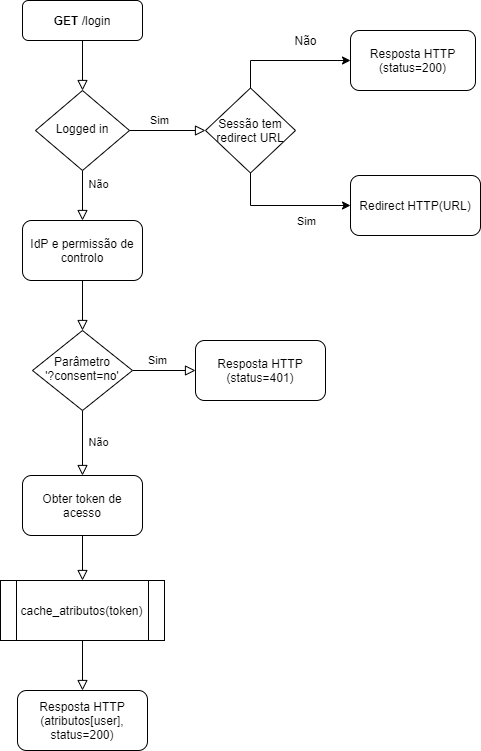

The diagram above was exported from draw.io. Its source (the exported page's mxGraphModel, read from the mxfile embedded in the PNG):
<mxGraphModel dx="1422" dy="800" grid="1" gridSize="10" guides="1" tooltips="1" connect="1" arrows="1" fold="1" page="1" pageScale="1" pageWidth="827" pageHeight="1169" math="0" shadow="0">
  <root>
    <mxCell id="WIyWlLk6GJQsqaUBKTNV-0" />
    <mxCell id="WIyWlLk6GJQsqaUBKTNV-1" parent="WIyWlLk6GJQsqaUBKTNV-0" />
    <mxCell id="WIyWlLk6GJQsqaUBKTNV-2" value="" style="rounded=0;html=1;jettySize=auto;orthogonalLoop=1;fontSize=11;endArrow=block;endFill=0;endSize=8;strokeWidth=1;shadow=0;labelBackgroundColor=none;edgeStyle=orthogonalEdgeStyle;" parent="WIyWlLk6GJQsqaUBKTNV-1" source="WIyWlLk6GJQsqaUBKTNV-3" target="WIyWlLk6GJQsqaUBKTNV-6" edge="1">
      <mxGeometry relative="1" as="geometry" />
    </mxCell>
    <mxCell id="WIyWlLk6GJQsqaUBKTNV-3" value="&lt;b&gt;GET &lt;/b&gt;/login" style="rounded=1;whiteSpace=wrap;html=1;fontSize=12;glass=0;strokeWidth=1;shadow=0;" parent="WIyWlLk6GJQsqaUBKTNV-1" vertex="1">
      <mxGeometry x="277" y="80" width="120" height="40" as="geometry" />
    </mxCell>
    <mxCell id="WIyWlLk6GJQsqaUBKTNV-4" value="Não" style="rounded=0;html=1;jettySize=auto;orthogonalLoop=1;fontSize=11;endArrow=block;endFill=0;endSize=8;strokeWidth=1;shadow=0;labelBackgroundColor=none;edgeStyle=orthogonalEdgeStyle;entryX=0.5;entryY=0;entryDx=0;entryDy=0;exitX=0.5;exitY=1;exitDx=0;exitDy=0;" parent="WIyWlLk6GJQsqaUBKTNV-1" source="WIyWlLk6GJQsqaUBKTNV-6" target="FseBJ5DrUsqnRpiFUXft-3" edge="1">
      <mxGeometry x="-0.5" y="16" relative="1" as="geometry">
        <mxPoint y="1" as="offset" />
        <mxPoint x="284" y="260" as="sourcePoint" />
        <mxPoint x="284" y="300" as="targetPoint" />
      </mxGeometry>
    </mxCell>
    <mxCell id="WIyWlLk6GJQsqaUBKTNV-5" value="Sim" style="edgeStyle=orthogonalEdgeStyle;rounded=0;html=1;jettySize=auto;orthogonalLoop=1;fontSize=11;endArrow=block;endFill=0;endSize=8;strokeWidth=1;shadow=0;labelBackgroundColor=none;entryX=0;entryY=0.5;entryDx=0;entryDy=0;" parent="WIyWlLk6GJQsqaUBKTNV-1" source="WIyWlLk6GJQsqaUBKTNV-6" target="vzBpDC39mUTSUm0bVfAe-0" edge="1">
      <mxGeometry x="-0.2" y="10" relative="1" as="geometry">
        <mxPoint as="offset" />
        <mxPoint x="450" y="213" as="targetPoint" />
      </mxGeometry>
    </mxCell>
    <mxCell id="WIyWlLk6GJQsqaUBKTNV-6" value="Logged in" style="rhombus;whiteSpace=wrap;html=1;shadow=0;fontFamily=Helvetica;fontSize=12;align=center;strokeWidth=1;spacing=6;spacingTop=-4;" parent="WIyWlLk6GJQsqaUBKTNV-1" vertex="1">
      <mxGeometry x="290" y="170" width="94" height="80" as="geometry" />
    </mxCell>
    <mxCell id="WIyWlLk6GJQsqaUBKTNV-7" value="Redirect HTTP(URL)" style="rounded=1;whiteSpace=wrap;html=1;fontSize=12;glass=0;strokeWidth=1;shadow=0;" parent="WIyWlLk6GJQsqaUBKTNV-1" vertex="1">
      <mxGeometry x="605" y="255" width="130" height="60" as="geometry" />
    </mxCell>
    <mxCell id="WIyWlLk6GJQsqaUBKTNV-8" value="Não" style="rounded=0;html=1;jettySize=auto;orthogonalLoop=1;fontSize=11;endArrow=block;endFill=0;endSize=8;strokeWidth=1;shadow=0;labelBackgroundColor=none;edgeStyle=orthogonalEdgeStyle;" parent="WIyWlLk6GJQsqaUBKTNV-1" source="WIyWlLk6GJQsqaUBKTNV-10" target="WIyWlLk6GJQsqaUBKTNV-11" edge="1">
      <mxGeometry y="16" relative="1" as="geometry">
        <mxPoint y="-1" as="offset" />
      </mxGeometry>
    </mxCell>
    <mxCell id="WIyWlLk6GJQsqaUBKTNV-9" value="Sim" style="edgeStyle=orthogonalEdgeStyle;rounded=0;html=1;jettySize=auto;orthogonalLoop=1;fontSize=11;endArrow=block;endFill=0;endSize=8;strokeWidth=1;shadow=0;labelBackgroundColor=none;" parent="WIyWlLk6GJQsqaUBKTNV-1" source="WIyWlLk6GJQsqaUBKTNV-10" target="WIyWlLk6GJQsqaUBKTNV-12" edge="1">
      <mxGeometry x="-0.2121" y="10" relative="1" as="geometry">
        <mxPoint as="offset" />
      </mxGeometry>
    </mxCell>
    <mxCell id="WIyWlLk6GJQsqaUBKTNV-10" value="Parâmetro&lt;br&gt;'?consent=no'" style="rhombus;whiteSpace=wrap;html=1;shadow=0;fontFamily=Helvetica;fontSize=12;align=center;strokeWidth=1;spacing=6;spacingTop=-4;" parent="WIyWlLk6GJQsqaUBKTNV-1" vertex="1">
      <mxGeometry x="287" y="410" width="100" height="80" as="geometry" />
    </mxCell>
    <mxCell id="WIyWlLk6GJQsqaUBKTNV-11" value="Obter token de acesso" style="rounded=1;whiteSpace=wrap;html=1;fontSize=12;glass=0;strokeWidth=1;shadow=0;" parent="WIyWlLk6GJQsqaUBKTNV-1" vertex="1">
      <mxGeometry x="277" y="555" width="120" height="60" as="geometry" />
    </mxCell>
    <mxCell id="WIyWlLk6GJQsqaUBKTNV-12" value="Resposta HTTP (status=401)" style="rounded=1;whiteSpace=wrap;html=1;fontSize=12;glass=0;strokeWidth=1;shadow=0;" parent="WIyWlLk6GJQsqaUBKTNV-1" vertex="1">
      <mxGeometry x="450" y="420" width="130" height="60" as="geometry" />
    </mxCell>
    <mxCell id="FseBJ5DrUsqnRpiFUXft-3" value="IdP e permissão de controlo" style="rounded=1;whiteSpace=wrap;html=1;" parent="WIyWlLk6GJQsqaUBKTNV-1" vertex="1">
      <mxGeometry x="277" y="300" width="120" height="60" as="geometry" />
    </mxCell>
    <mxCell id="FseBJ5DrUsqnRpiFUXft-7" value="" style="rounded=0;html=1;jettySize=auto;orthogonalLoop=1;fontSize=11;endArrow=block;endFill=0;endSize=8;strokeWidth=1;shadow=0;labelBackgroundColor=none;edgeStyle=orthogonalEdgeStyle;exitX=0.5;exitY=1;exitDx=0;exitDy=0;entryX=0.5;entryY=0;entryDx=0;entryDy=0;" parent="WIyWlLk6GJQsqaUBKTNV-1" source="FseBJ5DrUsqnRpiFUXft-3" target="WIyWlLk6GJQsqaUBKTNV-10" edge="1">
      <mxGeometry relative="1" as="geometry">
        <mxPoint x="344" y="360" as="sourcePoint" />
        <mxPoint x="344" y="410" as="targetPoint" />
      </mxGeometry>
    </mxCell>
    <mxCell id="FseBJ5DrUsqnRpiFUXft-10" value="" style="rounded=0;html=1;jettySize=auto;orthogonalLoop=1;fontSize=11;endArrow=block;endFill=0;endSize=8;strokeWidth=1;shadow=0;labelBackgroundColor=none;edgeStyle=orthogonalEdgeStyle;exitX=0.5;exitY=1;exitDx=0;exitDy=0;entryX=0.5;entryY=0;entryDx=0;entryDy=0;" parent="WIyWlLk6GJQsqaUBKTNV-1" source="WIyWlLk6GJQsqaUBKTNV-11" target="FseBJ5DrUsqnRpiFUXft-12" edge="1">
      <mxGeometry relative="1" as="geometry">
        <mxPoint x="333.5" y="630" as="sourcePoint" />
        <mxPoint x="334" y="680" as="targetPoint" />
      </mxGeometry>
    </mxCell>
    <mxCell id="FseBJ5DrUsqnRpiFUXft-12" value="cache_atributos(token)" style="shape=process;whiteSpace=wrap;html=1;backgroundOutline=1;" parent="WIyWlLk6GJQsqaUBKTNV-1" vertex="1">
      <mxGeometry x="255" y="660" width="164" height="60" as="geometry" />
    </mxCell>
    <mxCell id="FseBJ5DrUsqnRpiFUXft-14" value="" style="rounded=0;html=1;jettySize=auto;orthogonalLoop=1;fontSize=11;endArrow=block;endFill=0;endSize=8;strokeWidth=1;shadow=0;labelBackgroundColor=none;edgeStyle=orthogonalEdgeStyle;exitX=0.5;exitY=1;exitDx=0;exitDy=0;entryX=0.5;entryY=0;entryDx=0;entryDy=0;" parent="WIyWlLk6GJQsqaUBKTNV-1" source="FseBJ5DrUsqnRpiFUXft-12" target="FseBJ5DrUsqnRpiFUXft-15" edge="1">
      <mxGeometry relative="1" as="geometry">
        <mxPoint x="240" y="800" as="sourcePoint" />
        <mxPoint x="334" y="810" as="targetPoint" />
      </mxGeometry>
    </mxCell>
    <mxCell id="FseBJ5DrUsqnRpiFUXft-15" value="Resposta HTTP&lt;br&gt;(atributos[user], status=200)" style="rounded=1;whiteSpace=wrap;html=1;" parent="WIyWlLk6GJQsqaUBKTNV-1" vertex="1">
      <mxGeometry x="272" y="770" width="130" height="60" as="geometry" />
    </mxCell>
    <mxCell id="vzBpDC39mUTSUm0bVfAe-2" style="edgeStyle=orthogonalEdgeStyle;rounded=0;orthogonalLoop=1;jettySize=auto;html=1;entryX=0;entryY=0.5;entryDx=0;entryDy=0;exitX=0.5;exitY=1;exitDx=0;exitDy=0;" edge="1" parent="WIyWlLk6GJQsqaUBKTNV-1" source="vzBpDC39mUTSUm0bVfAe-0" target="WIyWlLk6GJQsqaUBKTNV-7">
      <mxGeometry relative="1" as="geometry" />
    </mxCell>
    <mxCell id="vzBpDC39mUTSUm0bVfAe-5" value="Sim" style="edgeLabel;html=1;align=center;verticalAlign=middle;resizable=0;points=[];" vertex="1" connectable="0" parent="vzBpDC39mUTSUm0bVfAe-2">
      <mxGeometry x="0.5774" y="-1" relative="1" as="geometry">
        <mxPoint x="-17.5" y="14" as="offset" />
      </mxGeometry>
    </mxCell>
    <mxCell id="vzBpDC39mUTSUm0bVfAe-6" style="edgeStyle=orthogonalEdgeStyle;rounded=0;orthogonalLoop=1;jettySize=auto;html=1;entryX=0;entryY=0.5;entryDx=0;entryDy=0;exitX=0.5;exitY=0;exitDx=0;exitDy=0;" edge="1" parent="WIyWlLk6GJQsqaUBKTNV-1" source="vzBpDC39mUTSUm0bVfAe-0" target="vzBpDC39mUTSUm0bVfAe-1">
      <mxGeometry relative="1" as="geometry" />
    </mxCell>
    <mxCell id="vzBpDC39mUTSUm0bVfAe-0" value="Sessão tem redirect URL" style="rhombus;whiteSpace=wrap;html=1;" vertex="1" parent="WIyWlLk6GJQsqaUBKTNV-1">
      <mxGeometry x="460" y="167.5" width="90" height="85" as="geometry" />
    </mxCell>
    <mxCell id="vzBpDC39mUTSUm0bVfAe-1" value="Resposta HTTP (status=200)" style="rounded=1;whiteSpace=wrap;html=1;" vertex="1" parent="WIyWlLk6GJQsqaUBKTNV-1">
      <mxGeometry x="605" y="110" width="125" height="60" as="geometry" />
    </mxCell>
    <mxCell id="vzBpDC39mUTSUm0bVfAe-7" value="Não" style="text;html=1;align=center;verticalAlign=middle;resizable=0;points=[];autosize=1;" vertex="1" parent="WIyWlLk6GJQsqaUBKTNV-1">
      <mxGeometry x="540" y="110" width="40" height="20" as="geometry" />
    </mxCell>
  </root>
</mxGraphModel>